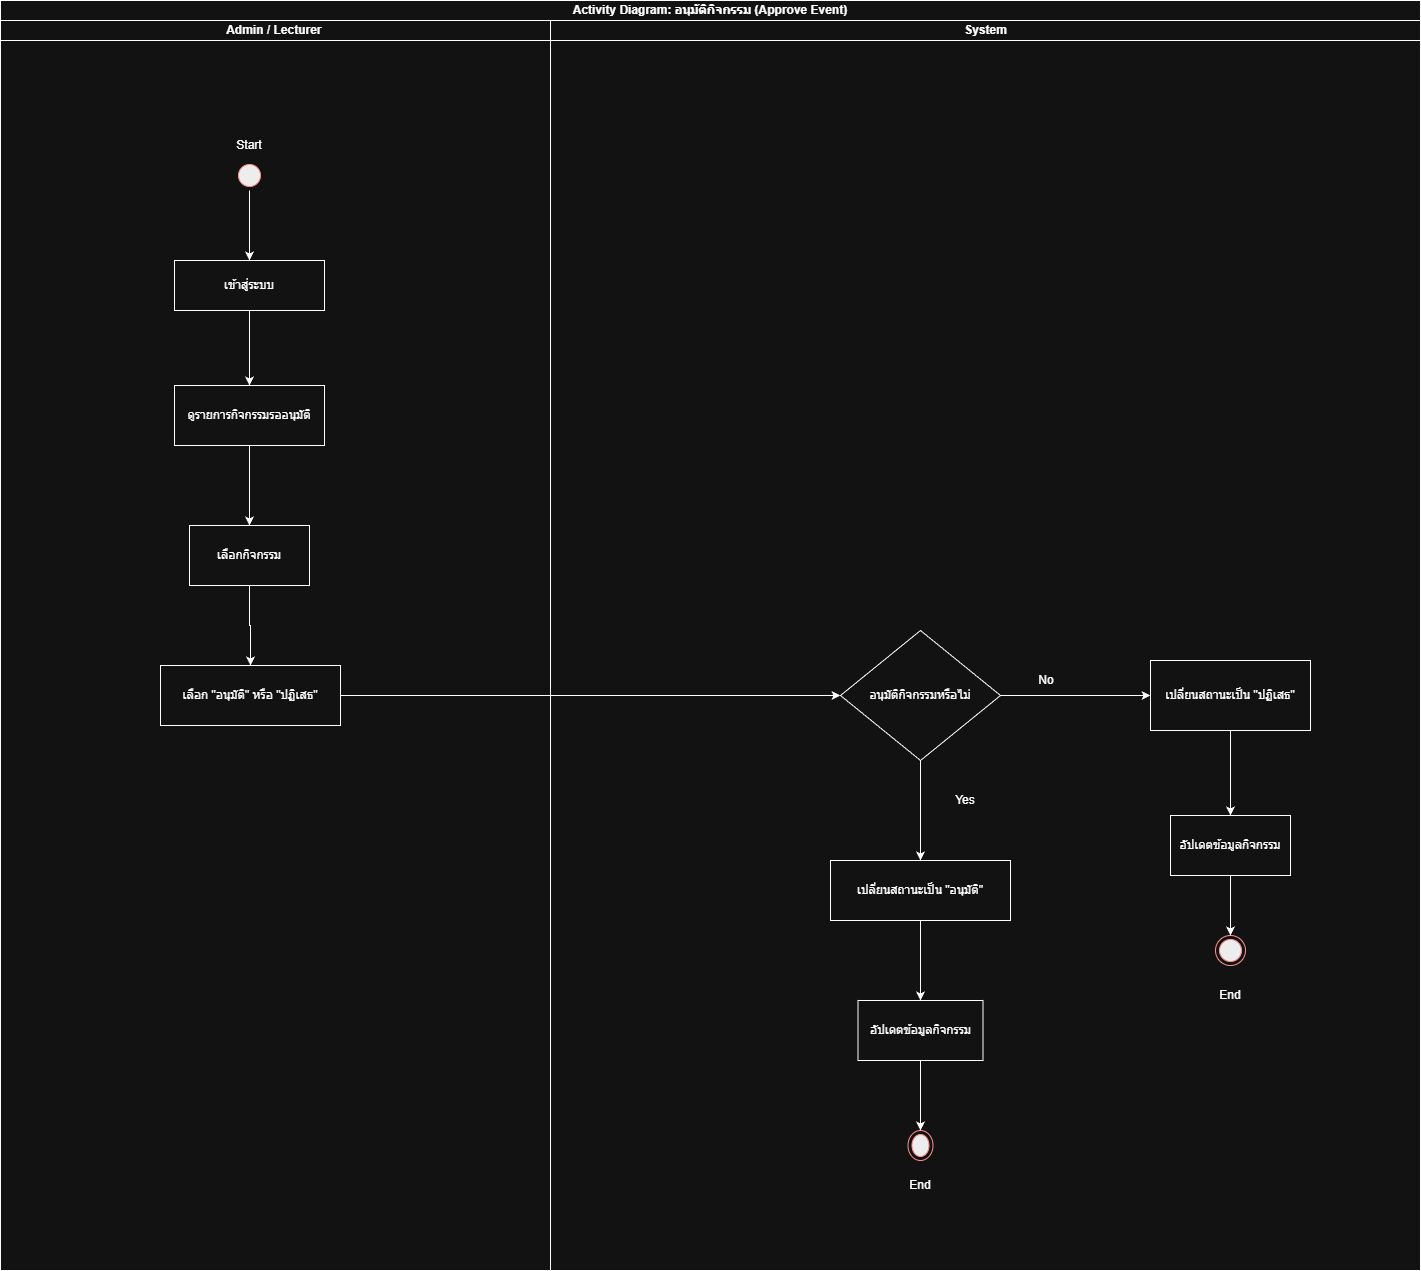

The diagram above was exported from draw.io. Its source (the exported page's mxGraphModel, read from the mxfile embedded in the PNG):
<mxGraphModel dx="599" dy="-426" grid="1" gridSize="10" guides="1" tooltips="1" connect="1" arrows="1" fold="1" page="1" pageScale="1" pageWidth="827" pageHeight="1169" math="0" shadow="0">
  <root>
    <mxCell id="0" />
    <mxCell id="1" parent="0" />
    <mxCell id="EVCQTTVYRR9_SkweVwd2-264" parent="1" style="swimlane;html=1;childLayout=stackLayout;resizeParent=1;resizeParentMax=0;startSize=20;whiteSpace=wrap;" value=" Activity Diagram: อนุมัติกิจกรรม (Approve Event)" vertex="1">
      <mxGeometry height="1270" width="1420" x="1120" y="1240" as="geometry" />
    </mxCell>
    <mxCell id="EVCQTTVYRR9_SkweVwd2-265" parent="EVCQTTVYRR9_SkweVwd2-264" style="swimlane;html=1;startSize=20;" value="Admin / Lecturer&amp;nbsp;" vertex="1">
      <mxGeometry height="1250" width="550" y="20" as="geometry" />
    </mxCell>
    <mxCell id="EVCQTTVYRR9_SkweVwd2-266" edge="1" parent="EVCQTTVYRR9_SkweVwd2-265" source="EVCQTTVYRR9_SkweVwd2-267" style="edgeStyle=orthogonalEdgeStyle;rounded=0;orthogonalLoop=1;jettySize=auto;html=1;exitX=0.5;exitY=1;exitDx=0;exitDy=0;entryX=0.5;entryY=0;entryDx=0;entryDy=0;" target="EVCQTTVYRR9_SkweVwd2-269">
      <mxGeometry relative="1" as="geometry" />
    </mxCell>
    <mxCell id="EVCQTTVYRR9_SkweVwd2-267" parent="EVCQTTVYRR9_SkweVwd2-265" style="ellipse;html=1;shape=startState;fillColor=#000000;strokeColor=#ff0000;" value="" vertex="1">
      <mxGeometry height="30" width="30" x="234" y="140" as="geometry" />
    </mxCell>
    <mxCell id="EVCQTTVYRR9_SkweVwd2-268" edge="1" parent="EVCQTTVYRR9_SkweVwd2-265" source="EVCQTTVYRR9_SkweVwd2-269" style="edgeStyle=orthogonalEdgeStyle;rounded=0;orthogonalLoop=1;jettySize=auto;html=1;" target="EVCQTTVYRR9_SkweVwd2-272" value="">
      <mxGeometry relative="1" as="geometry" />
    </mxCell>
    <mxCell id="EVCQTTVYRR9_SkweVwd2-269" parent="EVCQTTVYRR9_SkweVwd2-265" style="html=1;whiteSpace=wrap;" value="เข้าสู่ระบบ" vertex="1">
      <mxGeometry height="50" width="150" x="174" y="240" as="geometry" />
    </mxCell>
    <mxCell id="EVCQTTVYRR9_SkweVwd2-270" parent="EVCQTTVYRR9_SkweVwd2-265" style="text;html=1;whiteSpace=wrap;strokeColor=none;fillColor=none;align=center;verticalAlign=middle;rounded=0;autosize=1;resizable=0;" value="&lt;div&gt;Start&lt;/div&gt;" vertex="1">
      <mxGeometry height="30" width="50" x="224" y="110" as="geometry" />
    </mxCell>
    <mxCell id="EVCQTTVYRR9_SkweVwd2-271" edge="1" parent="EVCQTTVYRR9_SkweVwd2-265" source="EVCQTTVYRR9_SkweVwd2-272" style="edgeStyle=orthogonalEdgeStyle;rounded=0;orthogonalLoop=1;jettySize=auto;html=1;" target="EVCQTTVYRR9_SkweVwd2-274" value="">
      <mxGeometry relative="1" as="geometry" />
    </mxCell>
    <mxCell id="EVCQTTVYRR9_SkweVwd2-272" parent="EVCQTTVYRR9_SkweVwd2-265" style="whiteSpace=wrap;html=1;" value="ดูรายการกิจกรรมรออนุมัติ" vertex="1">
      <mxGeometry height="60" width="150" x="174" y="365" as="geometry" />
    </mxCell>
    <mxCell id="EVCQTTVYRR9_SkweVwd2-273" edge="1" parent="EVCQTTVYRR9_SkweVwd2-265" source="EVCQTTVYRR9_SkweVwd2-274" style="edgeStyle=orthogonalEdgeStyle;rounded=0;orthogonalLoop=1;jettySize=auto;html=1;" target="EVCQTTVYRR9_SkweVwd2-275" value="">
      <mxGeometry relative="1" as="geometry" />
    </mxCell>
    <mxCell id="EVCQTTVYRR9_SkweVwd2-274" parent="EVCQTTVYRR9_SkweVwd2-265" style="whiteSpace=wrap;html=1;" value="เลือกกิจกรรม" vertex="1">
      <mxGeometry height="60" width="120" x="189" y="505" as="geometry" />
    </mxCell>
    <mxCell id="EVCQTTVYRR9_SkweVwd2-275" parent="EVCQTTVYRR9_SkweVwd2-265" style="whiteSpace=wrap;html=1;" value="เลือก &quot;อนุมัติ&quot; หรือ &quot;ปฏิเสธ&quot;" vertex="1">
      <mxGeometry height="60" width="180" x="160" y="645" as="geometry" />
    </mxCell>
    <mxCell id="EVCQTTVYRR9_SkweVwd2-276" edge="1" parent="EVCQTTVYRR9_SkweVwd2-264" source="EVCQTTVYRR9_SkweVwd2-275" style="edgeStyle=orthogonalEdgeStyle;rounded=0;orthogonalLoop=1;jettySize=auto;html=1;exitX=1;exitY=0.5;exitDx=0;exitDy=0;" target="EVCQTTVYRR9_SkweVwd2-281">
      <mxGeometry relative="1" as="geometry" />
    </mxCell>
    <mxCell id="EVCQTTVYRR9_SkweVwd2-277" parent="EVCQTTVYRR9_SkweVwd2-264" style="swimlane;html=1;startSize=20;" value="System" vertex="1">
      <mxGeometry height="1250" width="870" x="550" y="20" as="geometry" />
    </mxCell>
    <mxCell id="EVCQTTVYRR9_SkweVwd2-278" parent="EVCQTTVYRR9_SkweVwd2-277" style="text;html=1;whiteSpace=wrap;strokeColor=none;fillColor=none;align=center;verticalAlign=middle;rounded=0;autosize=1;resizable=0;" value="End" vertex="1">
      <mxGeometry height="30" width="40" x="350" y="1150" as="geometry" />
    </mxCell>
    <mxCell id="EVCQTTVYRR9_SkweVwd2-279" edge="1" parent="EVCQTTVYRR9_SkweVwd2-277" source="EVCQTTVYRR9_SkweVwd2-281" style="edgeStyle=orthogonalEdgeStyle;rounded=0;orthogonalLoop=1;jettySize=auto;html=1;entryX=0;entryY=0.5;entryDx=0;entryDy=0;" target="EVCQTTVYRR9_SkweVwd2-283" value="">
      <mxGeometry relative="1" as="geometry">
        <mxPoint x="576" y="685" as="targetPoint" />
      </mxGeometry>
    </mxCell>
    <mxCell id="EVCQTTVYRR9_SkweVwd2-280" edge="1" parent="EVCQTTVYRR9_SkweVwd2-277" source="EVCQTTVYRR9_SkweVwd2-293" style="edgeStyle=orthogonalEdgeStyle;rounded=0;orthogonalLoop=1;jettySize=auto;html=1;exitX=0.5;exitY=1;exitDx=0;exitDy=0;">
      <mxGeometry relative="1" as="geometry">
        <mxPoint x="370.61538461538476" y="880" as="targetPoint" />
      </mxGeometry>
    </mxCell>
    <mxCell id="EVCQTTVYRR9_SkweVwd2-281" parent="EVCQTTVYRR9_SkweVwd2-277" style="rhombus;whiteSpace=wrap;html=1;" value="อนุมัติกิจกรรมหรือไม่" vertex="1">
      <mxGeometry height="130" width="160" x="290" y="610" as="geometry" />
    </mxCell>
    <mxCell id="EVCQTTVYRR9_SkweVwd2-282" edge="1" parent="EVCQTTVYRR9_SkweVwd2-277" source="EVCQTTVYRR9_SkweVwd2-283" style="edgeStyle=orthogonalEdgeStyle;rounded=0;orthogonalLoop=1;jettySize=auto;html=1;" target="EVCQTTVYRR9_SkweVwd2-290" value="">
      <mxGeometry relative="1" as="geometry" />
    </mxCell>
    <mxCell id="EVCQTTVYRR9_SkweVwd2-283" parent="EVCQTTVYRR9_SkweVwd2-277" style="whiteSpace=wrap;html=1;" value="เปลี่ยนสถานะเป็น &quot;ปฏิเสธ&quot;" vertex="1">
      <mxGeometry height="70" width="160" x="600" y="640" as="geometry" />
    </mxCell>
    <mxCell id="EVCQTTVYRR9_SkweVwd2-284" parent="EVCQTTVYRR9_SkweVwd2-277" style="ellipse;html=1;shape=endState;fillColor=#000000;strokeColor=#ff0000;" value="" vertex="1">
      <mxGeometry height="30" width="25" x="357.5" y="1110" as="geometry" />
    </mxCell>
    <mxCell id="EVCQTTVYRR9_SkweVwd2-285" parent="EVCQTTVYRR9_SkweVwd2-277" style="ellipse;html=1;shape=endState;fillColor=#000000;strokeColor=#ff0000;" value="" vertex="1">
      <mxGeometry height="30" width="30" x="665" y="915" as="geometry" />
    </mxCell>
    <mxCell id="EVCQTTVYRR9_SkweVwd2-286" parent="EVCQTTVYRR9_SkweVwd2-277" style="text;html=1;whiteSpace=wrap;strokeColor=none;fillColor=none;align=center;verticalAlign=middle;rounded=0;autosize=1;resizable=0;" value="Yes" vertex="1">
      <mxGeometry height="30" width="40" x="395" y="765" as="geometry" />
    </mxCell>
    <mxCell id="EVCQTTVYRR9_SkweVwd2-287" parent="EVCQTTVYRR9_SkweVwd2-277" style="text;html=1;whiteSpace=wrap;strokeColor=none;fillColor=none;align=center;verticalAlign=middle;rounded=0;autosize=1;resizable=0;" value="No" vertex="1">
      <mxGeometry height="30" width="40" x="476" y="645" as="geometry" />
    </mxCell>
    <mxCell id="EVCQTTVYRR9_SkweVwd2-288" parent="EVCQTTVYRR9_SkweVwd2-277" style="text;html=1;whiteSpace=wrap;strokeColor=none;fillColor=none;align=center;verticalAlign=middle;rounded=0;autosize=1;resizable=0;" value="End" vertex="1">
      <mxGeometry height="30" width="40" x="660" y="960" as="geometry" />
    </mxCell>
    <mxCell id="EVCQTTVYRR9_SkweVwd2-289" edge="1" parent="EVCQTTVYRR9_SkweVwd2-277" source="EVCQTTVYRR9_SkweVwd2-290" style="edgeStyle=orthogonalEdgeStyle;rounded=0;orthogonalLoop=1;jettySize=auto;html=1;exitX=0.5;exitY=1;exitDx=0;exitDy=0;entryX=0.5;entryY=0;entryDx=0;entryDy=0;" target="EVCQTTVYRR9_SkweVwd2-285">
      <mxGeometry relative="1" as="geometry">
        <mxPoint x="680.6153846153848" y="930" as="targetPoint" />
      </mxGeometry>
    </mxCell>
    <mxCell id="EVCQTTVYRR9_SkweVwd2-290" parent="EVCQTTVYRR9_SkweVwd2-277" style="whiteSpace=wrap;html=1;" value="อัปเดตข้อมูลกิจกรรม" vertex="1">
      <mxGeometry height="60" width="120" x="620" y="795" as="geometry" />
    </mxCell>
    <mxCell id="EVCQTTVYRR9_SkweVwd2-291" edge="1" parent="EVCQTTVYRR9_SkweVwd2-277" source="EVCQTTVYRR9_SkweVwd2-281" style="edgeStyle=orthogonalEdgeStyle;rounded=0;orthogonalLoop=1;jettySize=auto;html=1;exitX=0.5;exitY=1;exitDx=0;exitDy=0;" target="EVCQTTVYRR9_SkweVwd2-293" value="">
      <mxGeometry relative="1" as="geometry">
        <mxPoint x="4330" y="3780" as="sourcePoint" />
        <mxPoint x="4330.615384615385" y="3920" as="targetPoint" />
      </mxGeometry>
    </mxCell>
    <mxCell id="EVCQTTVYRR9_SkweVwd2-292" edge="1" parent="EVCQTTVYRR9_SkweVwd2-277" source="EVCQTTVYRR9_SkweVwd2-293" style="edgeStyle=orthogonalEdgeStyle;rounded=0;orthogonalLoop=1;jettySize=auto;html=1;" target="EVCQTTVYRR9_SkweVwd2-295" value="">
      <mxGeometry relative="1" as="geometry" />
    </mxCell>
    <mxCell id="EVCQTTVYRR9_SkweVwd2-293" parent="EVCQTTVYRR9_SkweVwd2-277" style="whiteSpace=wrap;html=1;" value="เปลี่ยนสถานะเป็น &quot;อนุมัติ&quot;" vertex="1">
      <mxGeometry height="60" width="180" x="280" y="840" as="geometry" />
    </mxCell>
    <mxCell id="EVCQTTVYRR9_SkweVwd2-294" edge="1" parent="EVCQTTVYRR9_SkweVwd2-277" source="EVCQTTVYRR9_SkweVwd2-295" style="edgeStyle=orthogonalEdgeStyle;rounded=0;orthogonalLoop=1;jettySize=auto;html=1;exitX=0.5;exitY=1;exitDx=0;exitDy=0;entryX=0.5;entryY=0;entryDx=0;entryDy=0;" target="EVCQTTVYRR9_SkweVwd2-284">
      <mxGeometry relative="1" as="geometry" />
    </mxCell>
    <mxCell id="EVCQTTVYRR9_SkweVwd2-295" parent="EVCQTTVYRR9_SkweVwd2-277" style="whiteSpace=wrap;html=1;" value="อัปเดตข้อมูลกิจกรรม" vertex="1">
      <mxGeometry height="60" width="125" x="307.5" y="980" as="geometry" />
    </mxCell>
  </root>
</mxGraphModel>